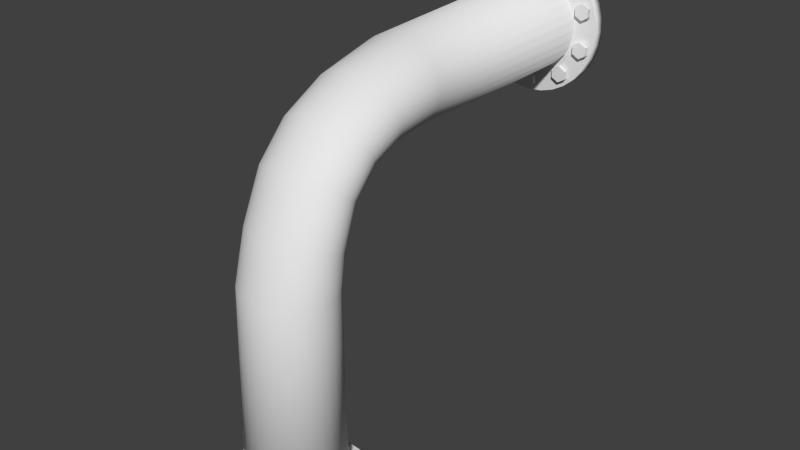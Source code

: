 # Source: pipe-curved.blend  (saved by Blender 2.69.0; exported with 4.5.12 LTS)
import bpy
from mathutils import Matrix  # noqa: F401  (used for matrix-valued properties, if any)

bpy.ops.wm.read_factory_settings(use_empty=True)
scene = bpy.context.scene
scene.name = 'Scene'

# ---- collections
col_collection_1 = bpy.data.collections.new('Collection 1'); scene.collection.children.link(col_collection_1)

# ---- materials (node trees are filled in below, after node groups)
mat_material_001 = bpy.data.materials.new('Material.001')
mat_material_001.alpha_threshold = 0.0
mat_material_001.use_transparent_shadow = False
mat_material_001.preview_render_type = 'CUBE'
mat_material_001.roughness = 0.5
mat_material_001.line_color = (0.0, 0.0, 0.0, 1.0)

# ---- material node trees

# ---- world
world_world = bpy.data.worlds.new('World'); scene.world = world_world
world_world.color = (0.05088, 0.05088, 0.05088)
world_world.use_sun_shadow = False
world_world.sun_shadow_jitter_overblur = 0.0
world_world.cycles.sampling_method = 'MANUAL'
world_world.cycles.sample_map_resolution = 256

# ---- meshes
me_cylinder_022 = bpy.data.meshes.new('Cylinder.022')
me_cylinder_022.from_pydata([(0.0, 0.1, -0.0125), (0.0, 0.1, 0.0125), (0.0866, 0.05, -0.0125), (0.0866, 0.05, 0.0125), (0.0866, -0.05, -0.0125), (0.0866, -0.05, 0.0125), (-8.742e-09, -0.1, -0.0125), (-8.742e-09, -0.1, 0.0125), (-0.0866, -0.05, -0.0125), (-0.0866, -0.05, 0.0125), (-0.0866, 0.05, -0.0125), (-0.0866, 0.05, 0.0125)], [], [(0, 1, 3, 2), (2, 3, 5, 4), (4, 5, 7, 6), (6, 7, 9, 8), (3, 1, 11, 9, 7, 5), (10, 11, 1, 0), (8, 9, 11, 10), (0, 2, 4, 6, 8, 10)])
me_cylinder_022.use_remesh_preserve_volume = False
me_cylinder_022.use_remesh_preserve_attributes = False
me_cylinder_022.use_mirror_vertex_groups = False
me_cylinder_022.update()
me_cylinder_021 = bpy.data.meshes.new('Cylinder.021')
me_cylinder_021.from_pydata([(0.0, 0.1, -0.0125), (0.0, 0.1, 0.0125), (0.0866, 0.05, -0.0125), (0.0866, 0.05, 0.0125), (0.0866, -0.05, -0.0125), (0.0866, -0.05, 0.0125), (-8.742e-09, -0.1, -0.0125), (-8.742e-09, -0.1, 0.0125), (-0.0866, -0.05, -0.0125), (-0.0866, -0.05, 0.0125), (-0.0866, 0.05, -0.0125), (-0.0866, 0.05, 0.0125)], [], [(0, 1, 3, 2), (2, 3, 5, 4), (4, 5, 7, 6), (6, 7, 9, 8), (3, 1, 11, 9, 7, 5), (10, 11, 1, 0), (8, 9, 11, 10), (0, 2, 4, 6, 8, 10)])
me_cylinder_021.use_remesh_preserve_volume = False
me_cylinder_021.use_remesh_preserve_attributes = False
me_cylinder_021.use_mirror_vertex_groups = False
me_cylinder_021.update()
me_cylinder_020 = bpy.data.meshes.new('Cylinder.020')
me_cylinder_020.from_pydata([(0.0, 0.1, -0.0125), (0.0, 0.1, 0.0125), (0.0866, 0.05, -0.0125), (0.0866, 0.05, 0.0125), (0.0866, -0.05, -0.0125), (0.0866, -0.05, 0.0125), (-8.742e-09, -0.1, -0.0125), (-8.742e-09, -0.1, 0.0125), (-0.0866, -0.05, -0.0125), (-0.0866, -0.05, 0.0125), (-0.0866, 0.05, -0.0125), (-0.0866, 0.05, 0.0125)], [], [(0, 1, 3, 2), (2, 3, 5, 4), (4, 5, 7, 6), (6, 7, 9, 8), (3, 1, 11, 9, 7, 5), (10, 11, 1, 0), (8, 9, 11, 10), (0, 2, 4, 6, 8, 10)])
me_cylinder_020.use_remesh_preserve_volume = False
me_cylinder_020.use_remesh_preserve_attributes = False
me_cylinder_020.use_mirror_vertex_groups = False
me_cylinder_020.update()
me_cylinder_019 = bpy.data.meshes.new('Cylinder.019')
me_cylinder_019.from_pydata([(0.0, 0.1, -0.0125), (0.0, 0.1, 0.0125), (0.0866, 0.05, -0.0125), (0.0866, 0.05, 0.0125), (0.0866, -0.05, -0.0125), (0.0866, -0.05, 0.0125), (-8.742e-09, -0.1, -0.0125), (-8.742e-09, -0.1, 0.0125), (-0.0866, -0.05, -0.0125), (-0.0866, -0.05, 0.0125), (-0.0866, 0.05, -0.0125), (-0.0866, 0.05, 0.0125)], [], [(0, 1, 3, 2), (2, 3, 5, 4), (4, 5, 7, 6), (6, 7, 9, 8), (3, 1, 11, 9, 7, 5), (10, 11, 1, 0), (8, 9, 11, 10), (0, 2, 4, 6, 8, 10)])
me_cylinder_019.use_remesh_preserve_volume = False
me_cylinder_019.use_remesh_preserve_attributes = False
me_cylinder_019.use_mirror_vertex_groups = False
me_cylinder_019.update()
me_cylinder_018 = bpy.data.meshes.new('Cylinder.018')
me_cylinder_018.from_pydata([(0.0, 0.1, -0.0125), (0.0, 0.1, 0.0125), (0.0866, 0.05, -0.0125), (0.0866, 0.05, 0.0125), (0.0866, -0.05, -0.0125), (0.0866, -0.05, 0.0125), (-8.742e-09, -0.1, -0.0125), (-8.742e-09, -0.1, 0.0125), (-0.0866, -0.05, -0.0125), (-0.0866, -0.05, 0.0125), (-0.0866, 0.05, -0.0125), (-0.0866, 0.05, 0.0125)], [], [(0, 1, 3, 2), (2, 3, 5, 4), (4, 5, 7, 6), (6, 7, 9, 8), (3, 1, 11, 9, 7, 5), (10, 11, 1, 0), (8, 9, 11, 10), (0, 2, 4, 6, 8, 10)])
me_cylinder_018.use_remesh_preserve_volume = False
me_cylinder_018.use_remesh_preserve_attributes = False
me_cylinder_018.use_mirror_vertex_groups = False
me_cylinder_018.update()
me_cylinder_017 = bpy.data.meshes.new('Cylinder.017')
me_cylinder_017.from_pydata([(0.0, 0.1, -0.0125), (0.0, 0.1, 0.0125), (0.0866, 0.05, -0.0125), (0.0866, 0.05, 0.0125), (0.0866, -0.05, -0.0125), (0.0866, -0.05, 0.0125), (-8.742e-09, -0.1, -0.0125), (-8.742e-09, -0.1, 0.0125), (-0.0866, -0.05, -0.0125), (-0.0866, -0.05, 0.0125), (-0.0866, 0.05, -0.0125), (-0.0866, 0.05, 0.0125)], [], [(0, 1, 3, 2), (2, 3, 5, 4), (4, 5, 7, 6), (6, 7, 9, 8), (3, 1, 11, 9, 7, 5), (10, 11, 1, 0), (8, 9, 11, 10), (0, 2, 4, 6, 8, 10)])
me_cylinder_017.use_remesh_preserve_volume = False
me_cylinder_017.use_remesh_preserve_attributes = False
me_cylinder_017.use_mirror_vertex_groups = False
me_cylinder_017.update()
me_cylinder_016 = bpy.data.meshes.new('Cylinder.016')
me_cylinder_016.from_pydata([(0.0, 0.1, -0.0125), (0.0, 0.1, 0.0125), (0.0866, 0.05, -0.0125), (0.0866, 0.05, 0.0125), (0.0866, -0.05, -0.0125), (0.0866, -0.05, 0.0125), (-8.742e-09, -0.1, -0.0125), (-8.742e-09, -0.1, 0.0125), (-0.0866, -0.05, -0.0125), (-0.0866, -0.05, 0.0125), (-0.0866, 0.05, -0.0125), (-0.0866, 0.05, 0.0125)], [], [(0, 1, 3, 2), (2, 3, 5, 4), (4, 5, 7, 6), (6, 7, 9, 8), (3, 1, 11, 9, 7, 5), (10, 11, 1, 0), (8, 9, 11, 10), (0, 2, 4, 6, 8, 10)])
me_cylinder_016.use_remesh_preserve_volume = False
me_cylinder_016.use_remesh_preserve_attributes = False
me_cylinder_016.use_mirror_vertex_groups = False
me_cylinder_016.update()
me_cylinder_015 = bpy.data.meshes.new('Cylinder.015')
me_cylinder_015.from_pydata([(0.0, 0.1, -0.0125), (0.0, 0.1, 0.0125), (0.0866, 0.05, -0.0125), (0.0866, 0.05, 0.0125), (0.0866, -0.05, -0.0125), (0.0866, -0.05, 0.0125), (-8.742e-09, -0.1, -0.0125), (-8.742e-09, -0.1, 0.0125), (-0.0866, -0.05, -0.0125), (-0.0866, -0.05, 0.0125), (-0.0866, 0.05, -0.0125), (-0.0866, 0.05, 0.0125)], [], [(0, 1, 3, 2), (2, 3, 5, 4), (4, 5, 7, 6), (6, 7, 9, 8), (3, 1, 11, 9, 7, 5), (10, 11, 1, 0), (8, 9, 11, 10), (0, 2, 4, 6, 8, 10)])
me_cylinder_015.use_remesh_preserve_volume = False
me_cylinder_015.use_remesh_preserve_attributes = False
me_cylinder_015.use_mirror_vertex_groups = False
me_cylinder_015.update()
me_cylinder_014 = bpy.data.meshes.new('Cylinder.014')
me_cylinder_014.from_pydata([(0.0, 0.1, -0.0125), (0.0, 0.1, 0.0125), (0.0866, 0.05, -0.0125), (0.0866, 0.05, 0.0125), (0.0866, -0.05, -0.0125), (0.0866, -0.05, 0.0125), (-8.742e-09, -0.1, -0.0125), (-8.742e-09, -0.1, 0.0125), (-0.0866, -0.05, -0.0125), (-0.0866, -0.05, 0.0125), (-0.0866, 0.05, -0.0125), (-0.0866, 0.05, 0.0125)], [], [(0, 1, 3, 2), (2, 3, 5, 4), (4, 5, 7, 6), (6, 7, 9, 8), (3, 1, 11, 9, 7, 5), (10, 11, 1, 0), (8, 9, 11, 10), (0, 2, 4, 6, 8, 10)])
me_cylinder_014.use_remesh_preserve_volume = False
me_cylinder_014.use_remesh_preserve_attributes = False
me_cylinder_014.use_mirror_vertex_groups = False
me_cylinder_014.update()
me_cylinder_013 = bpy.data.meshes.new('Cylinder.013')
me_cylinder_013.from_pydata([(0.0, 0.1, -0.0125), (0.0, 0.1, 0.0125), (0.0866, 0.05, -0.0125), (0.0866, 0.05, 0.0125), (0.0866, -0.05, -0.0125), (0.0866, -0.05, 0.0125), (-8.742e-09, -0.1, -0.0125), (-8.742e-09, -0.1, 0.0125), (-0.0866, -0.05, -0.0125), (-0.0866, -0.05, 0.0125), (-0.0866, 0.05, -0.0125), (-0.0866, 0.05, 0.0125)], [], [(0, 1, 3, 2), (2, 3, 5, 4), (4, 5, 7, 6), (6, 7, 9, 8), (3, 1, 11, 9, 7, 5), (10, 11, 1, 0), (8, 9, 11, 10), (0, 2, 4, 6, 8, 10)])
me_cylinder_013.use_remesh_preserve_volume = False
me_cylinder_013.use_remesh_preserve_attributes = False
me_cylinder_013.use_mirror_vertex_groups = False
me_cylinder_013.update()
me_cylinder_012 = bpy.data.meshes.new('Cylinder.012')
me_cylinder_012.from_pydata([(0.0, -0.2, 0.0351), (0.03902, -0.1962, 0.0351), (0.07654, -0.1848, 0.0351), (0.1111, -0.1663, 0.0351), (0.1414, -0.1414, 0.0351), (0.1663, -0.1111, 0.0351), (0.1848, -0.07654, 0.0351), (0.1962, -0.03902, 0.0351), (0.2, 1.15e-07, 0.0351), (0.1962, 0.03902, 0.0351), (0.1848, 0.07654, 0.0351), (0.1663, 0.1111, 0.0351), (0.1414, 0.1414, 0.0351), (0.1111, 0.1663, 0.0351), (0.07654, 0.1848, 0.0351), (0.03902, 0.1962, 0.0351), (-6.517e-08, 0.2, 0.0351), (-0.03902, 0.1962, 0.0351), (-0.07654, 0.1848, 0.0351), (-0.1111, 0.1663, 0.0351), (-0.1414, 0.1414, 0.0351), (-0.1663, 0.1111, 0.0351), (-0.1848, 0.07654, 0.0351), (-0.1962, 0.03902, 0.0351), (-0.2, -6.306e-08, 0.0351), (-0.1962, -0.03902, 0.0351), (-0.1848, -0.07654, 0.0351), (-0.1663, -0.1111, 0.0351), (-0.1414, -0.1414, 0.0351), (-0.1111, -0.1663, 0.0351), (-0.07654, -0.1848, 0.0351), (-0.03902, -0.1962, 0.0351), (-1.404e-07, -0.3, 0.03377), (0.05853, -0.2942, 0.03377), (0.1148, -0.2772, 0.03377), (0.1667, -0.2494, 0.03377), (0.2121, -0.2121, 0.03377), (0.2494, -0.1667, 0.03377), (0.2772, -0.1148, 0.03377), (0.2942, -0.05853, 0.03377), (0.3, 1.385e-07, 0.03377), (0.2942, 0.05853, 0.03377), (0.2772, 0.1148, 0.03377), (0.2494, 0.1667, 0.03377), (0.2121, 0.2121, 0.03377), (0.1667, 0.2494, 0.03377), (0.1148, 0.2772, 0.03377), (0.05853, 0.2942, 0.03377), (-2.381e-07, 0.3, 0.03377), (-0.05853, 0.2942, 0.03377), (-0.1148, 0.2772, 0.03377), (-0.1667, 0.2494, 0.03377), (-0.2121, 0.2121, 0.03377), (-0.2494, 0.1667, 0.03377), (-0.2772, 0.1148, 0.03377), (-0.2942, 0.05853, 0.03377), (-0.3, -1.285e-07, 0.03377), (-0.2942, -0.05853, 0.03377), (-0.2772, -0.1148, 0.03377), (-0.2494, -0.1667, 0.03377), (-0.2121, -0.2121, 0.03377), (-0.1667, -0.2494, 0.03377), (-0.1148, -0.2772, 0.03377), (-0.05853, -0.2942, 0.03377), (-1.669e-07, -0.3, -0.01623), (0.05853, -0.2942, -0.01623), (0.1148, -0.2772, -0.01623), (0.1667, -0.2494, -0.01623), (0.2121, -0.2121, -0.01623), (0.2494, -0.1667, -0.01623), (0.2772, -0.1148, -0.01623), (0.2942, -0.05853, -0.01623), (0.3, 1.341e-07, -0.01623), (0.2942, 0.05853, -0.01623), (0.2772, 0.1148, -0.01623), (0.2494, 0.1667, -0.01623), (0.2121, 0.2121, -0.01623), (0.1667, 0.2494, -0.01623), (0.1148, 0.2772, -0.01623), (0.05853, 0.2942, -0.01623), (-2.646e-07, 0.3, -0.01623), (-0.05853, 0.2942, -0.01623), (-0.1148, 0.2772, -0.01623), (-0.1667, 0.2494, -0.01623), (-0.2121, 0.2121, -0.01623), (-0.2494, 0.1667, -0.01623), (-0.2772, 0.1148, -0.01623), (-0.2942, 0.05853, -0.01623), (-0.3, -1.329e-07, -0.01623), (-0.2942, -0.05853, -0.01623), (-0.2772, -0.1148, -0.01623), (-0.2494, -0.1667, -0.01623), (-0.2121, -0.2121, -0.01623), (-0.1667, -0.2494, -0.01623), (-0.1148, -0.2772, -0.01623), (-0.05853, -0.2942, -0.01623)], [], [(30, 29, 61, 62), (54, 53, 85, 86), (19, 18, 50, 51), (1, 0, 32, 33), (8, 7, 39, 40), (22, 21, 53, 54), (11, 10, 42, 43), (25, 24, 56, 57), (3, 2, 34, 35), (14, 13, 45, 46), (28, 27, 59, 60), (17, 16, 48, 49), (6, 5, 37, 38), (31, 30, 62, 63), (20, 19, 51, 52), (9, 8, 40, 41), (23, 22, 54, 55), (12, 11, 43, 44), (26, 25, 57, 58), (4, 3, 35, 36), (15, 14, 46, 47), (29, 28, 60, 61), (18, 17, 49, 50), (7, 6, 38, 39), (0, 31, 63, 32), (21, 20, 52, 53), (10, 9, 41, 42), (24, 23, 55, 56), (2, 1, 33, 34), (13, 12, 44, 45), (27, 26, 58, 59), (5, 4, 36, 37), (16, 15, 47, 48), (65, 64, 95, 94, 93, 92, 91, 90, 89, 88, 87, 86, 85, 84, 83, 82, 81, 80, 79, 78, 77, 76, 75, 74, 73, 72, 71, 70, 69, 68, 67, 66), (43, 42, 74, 75), (63, 62, 94, 95), (52, 51, 83, 84), (41, 40, 72, 73), (61, 60, 92, 93), (50, 49, 81, 82), (39, 38, 70, 71), (59, 58, 90, 91), (37, 36, 68, 69), (48, 47, 79, 80), (57, 56, 88, 89), (35, 34, 66, 67), (46, 45, 77, 78), (55, 54, 86, 87), (33, 32, 64, 65), (44, 43, 75, 76), (32, 63, 95, 64), (53, 52, 84, 85), (42, 41, 73, 74), (62, 61, 93, 94), (51, 50, 82, 83), (40, 39, 71, 72), (60, 59, 91, 92), (49, 48, 80, 81), (38, 37, 69, 70), (58, 57, 89, 90), (36, 35, 67, 68), (47, 46, 78, 79), (56, 55, 87, 88), (34, 33, 65, 66), (45, 44, 76, 77)])
me_cylinder_012.polygons.foreach_set('use_smooth', [0, 1, 0, 0, 0, 0, 0, 0, 0, 0, 0, 0, 0, 0, 0, 0, 0, 0, 0, 0, 0, 0, 0, 0, 0, 0, 0, 0, 0, 0, 0, 0, 0, 0, 1, 1, 1, 1, 1, 1, 1, 1, 1, 1, 1, 1, 1, 1, 1, 1, 1, 1, 1, 1, 1, 1, 1, 1, 1, 1, 1, 1, 1, 1, 1])
me_cylinder_012.materials.append(mat_material_001)
me_cylinder_012.use_remesh_preserve_volume = False
me_cylinder_012.use_remesh_preserve_attributes = False
me_cylinder_012.use_mirror_vertex_groups = False
me_cylinder_012.update()
me_cylinder_011 = bpy.data.meshes.new('Cylinder.011')
me_cylinder_011.from_pydata([(0.0, 0.1, -0.0125), (0.0, 0.1, 0.0125), (0.0866, 0.05, -0.0125), (0.0866, 0.05, 0.0125), (0.0866, -0.05, -0.0125), (0.0866, -0.05, 0.0125), (-8.742e-09, -0.1, -0.0125), (-8.742e-09, -0.1, 0.0125), (-0.0866, -0.05, -0.0125), (-0.0866, -0.05, 0.0125), (-0.0866, 0.05, -0.0125), (-0.0866, 0.05, 0.0125)], [], [(0, 1, 3, 2), (2, 3, 5, 4), (4, 5, 7, 6), (6, 7, 9, 8), (3, 1, 11, 9, 7, 5), (10, 11, 1, 0), (8, 9, 11, 10), (0, 2, 4, 6, 8, 10)])
me_cylinder_011.use_remesh_preserve_volume = False
me_cylinder_011.use_remesh_preserve_attributes = False
me_cylinder_011.use_mirror_vertex_groups = False
me_cylinder_011.update()
me_cylinder_010 = bpy.data.meshes.new('Cylinder.010')
me_cylinder_010.from_pydata([(0.0, 0.1, -0.0125), (0.0, 0.1, 0.0125), (0.0866, 0.05, -0.0125), (0.0866, 0.05, 0.0125), (0.0866, -0.05, -0.0125), (0.0866, -0.05, 0.0125), (-8.742e-09, -0.1, -0.0125), (-8.742e-09, -0.1, 0.0125), (-0.0866, -0.05, -0.0125), (-0.0866, -0.05, 0.0125), (-0.0866, 0.05, -0.0125), (-0.0866, 0.05, 0.0125)], [], [(0, 1, 3, 2), (2, 3, 5, 4), (4, 5, 7, 6), (6, 7, 9, 8), (3, 1, 11, 9, 7, 5), (10, 11, 1, 0), (8, 9, 11, 10), (0, 2, 4, 6, 8, 10)])
me_cylinder_010.use_remesh_preserve_volume = False
me_cylinder_010.use_remesh_preserve_attributes = False
me_cylinder_010.use_mirror_vertex_groups = False
me_cylinder_010.update()
me_cylinder_009 = bpy.data.meshes.new('Cylinder.009')
me_cylinder_009.from_pydata([(0.0, 0.1, -0.0125), (0.0, 0.1, 0.0125), (0.0866, 0.05, -0.0125), (0.0866, 0.05, 0.0125), (0.0866, -0.05, -0.0125), (0.0866, -0.05, 0.0125), (-8.742e-09, -0.1, -0.0125), (-8.742e-09, -0.1, 0.0125), (-0.0866, -0.05, -0.0125), (-0.0866, -0.05, 0.0125), (-0.0866, 0.05, -0.0125), (-0.0866, 0.05, 0.0125)], [], [(0, 1, 3, 2), (2, 3, 5, 4), (4, 5, 7, 6), (6, 7, 9, 8), (3, 1, 11, 9, 7, 5), (10, 11, 1, 0), (8, 9, 11, 10), (0, 2, 4, 6, 8, 10)])
me_cylinder_009.use_remesh_preserve_volume = False
me_cylinder_009.use_remesh_preserve_attributes = False
me_cylinder_009.use_mirror_vertex_groups = False
me_cylinder_009.update()
me_cylinder_008 = bpy.data.meshes.new('Cylinder.008')
me_cylinder_008.from_pydata([(0.0, 0.1, -0.0125), (0.0, 0.1, 0.0125), (0.0866, 0.05, -0.0125), (0.0866, 0.05, 0.0125), (0.0866, -0.05, -0.0125), (0.0866, -0.05, 0.0125), (-8.742e-09, -0.1, -0.0125), (-8.742e-09, -0.1, 0.0125), (-0.0866, -0.05, -0.0125), (-0.0866, -0.05, 0.0125), (-0.0866, 0.05, -0.0125), (-0.0866, 0.05, 0.0125)], [], [(0, 1, 3, 2), (2, 3, 5, 4), (4, 5, 7, 6), (6, 7, 9, 8), (3, 1, 11, 9, 7, 5), (10, 11, 1, 0), (8, 9, 11, 10), (0, 2, 4, 6, 8, 10)])
me_cylinder_008.use_remesh_preserve_volume = False
me_cylinder_008.use_remesh_preserve_attributes = False
me_cylinder_008.use_mirror_vertex_groups = False
me_cylinder_008.update()
me_cylinder_007 = bpy.data.meshes.new('Cylinder.007')
me_cylinder_007.from_pydata([(0.0, 0.1, -0.0125), (0.0, 0.1, 0.0125), (0.0866, 0.05, -0.0125), (0.0866, 0.05, 0.0125), (0.0866, -0.05, -0.0125), (0.0866, -0.05, 0.0125), (-8.742e-09, -0.1, -0.0125), (-8.742e-09, -0.1, 0.0125), (-0.0866, -0.05, -0.0125), (-0.0866, -0.05, 0.0125), (-0.0866, 0.05, -0.0125), (-0.0866, 0.05, 0.0125)], [], [(0, 1, 3, 2), (2, 3, 5, 4), (4, 5, 7, 6), (6, 7, 9, 8), (3, 1, 11, 9, 7, 5), (10, 11, 1, 0), (8, 9, 11, 10), (0, 2, 4, 6, 8, 10)])
me_cylinder_007.use_remesh_preserve_volume = False
me_cylinder_007.use_remesh_preserve_attributes = False
me_cylinder_007.use_mirror_vertex_groups = False
me_cylinder_007.update()
me_cylinder_006 = bpy.data.meshes.new('Cylinder.006')
me_cylinder_006.from_pydata([(0.0, 0.1, -0.0125), (0.0, 0.1, 0.0125), (0.0866, 0.05, -0.0125), (0.0866, 0.05, 0.0125), (0.0866, -0.05, -0.0125), (0.0866, -0.05, 0.0125), (-8.742e-09, -0.1, -0.0125), (-8.742e-09, -0.1, 0.0125), (-0.0866, -0.05, -0.0125), (-0.0866, -0.05, 0.0125), (-0.0866, 0.05, -0.0125), (-0.0866, 0.05, 0.0125)], [], [(0, 1, 3, 2), (2, 3, 5, 4), (4, 5, 7, 6), (6, 7, 9, 8), (3, 1, 11, 9, 7, 5), (10, 11, 1, 0), (8, 9, 11, 10), (0, 2, 4, 6, 8, 10)])
me_cylinder_006.use_remesh_preserve_volume = False
me_cylinder_006.use_remesh_preserve_attributes = False
me_cylinder_006.use_mirror_vertex_groups = False
me_cylinder_006.update()
me_cylinder_005 = bpy.data.meshes.new('Cylinder.005')
me_cylinder_005.from_pydata([(0.0, 0.1, -0.0125), (0.0, 0.1, 0.0125), (0.0866, 0.05, -0.0125), (0.0866, 0.05, 0.0125), (0.0866, -0.05, -0.0125), (0.0866, -0.05, 0.0125), (-8.742e-09, -0.1, -0.0125), (-8.742e-09, -0.1, 0.0125), (-0.0866, -0.05, -0.0125), (-0.0866, -0.05, 0.0125), (-0.0866, 0.05, -0.0125), (-0.0866, 0.05, 0.0125)], [], [(0, 1, 3, 2), (2, 3, 5, 4), (4, 5, 7, 6), (6, 7, 9, 8), (3, 1, 11, 9, 7, 5), (10, 11, 1, 0), (8, 9, 11, 10), (0, 2, 4, 6, 8, 10)])
me_cylinder_005.use_remesh_preserve_volume = False
me_cylinder_005.use_remesh_preserve_attributes = False
me_cylinder_005.use_mirror_vertex_groups = False
me_cylinder_005.update()
me_cylinder_004 = bpy.data.meshes.new('Cylinder.004')
me_cylinder_004.from_pydata([(0.0, 0.1, -0.0125), (0.0, 0.1, 0.0125), (0.0866, 0.05, -0.0125), (0.0866, 0.05, 0.0125), (0.0866, -0.05, -0.0125), (0.0866, -0.05, 0.0125), (-8.742e-09, -0.1, -0.0125), (-8.742e-09, -0.1, 0.0125), (-0.0866, -0.05, -0.0125), (-0.0866, -0.05, 0.0125), (-0.0866, 0.05, -0.0125), (-0.0866, 0.05, 0.0125)], [], [(0, 1, 3, 2), (2, 3, 5, 4), (4, 5, 7, 6), (6, 7, 9, 8), (3, 1, 11, 9, 7, 5), (10, 11, 1, 0), (8, 9, 11, 10), (0, 2, 4, 6, 8, 10)])
me_cylinder_004.use_remesh_preserve_volume = False
me_cylinder_004.use_remesh_preserve_attributes = False
me_cylinder_004.use_mirror_vertex_groups = False
me_cylinder_004.update()
me_cylinder_003 = bpy.data.meshes.new('Cylinder.003')
me_cylinder_003.from_pydata([(0.0, 0.1, -0.0125), (0.0, 0.1, 0.0125), (0.0866, 0.05, -0.0125), (0.0866, 0.05, 0.0125), (0.0866, -0.05, -0.0125), (0.0866, -0.05, 0.0125), (-8.742e-09, -0.1, -0.0125), (-8.742e-09, -0.1, 0.0125), (-0.0866, -0.05, -0.0125), (-0.0866, -0.05, 0.0125), (-0.0866, 0.05, -0.0125), (-0.0866, 0.05, 0.0125)], [], [(0, 1, 3, 2), (2, 3, 5, 4), (4, 5, 7, 6), (6, 7, 9, 8), (3, 1, 11, 9, 7, 5), (10, 11, 1, 0), (8, 9, 11, 10), (0, 2, 4, 6, 8, 10)])
me_cylinder_003.use_remesh_preserve_volume = False
me_cylinder_003.use_remesh_preserve_attributes = False
me_cylinder_003.use_mirror_vertex_groups = False
me_cylinder_003.update()
me_cylinder_002 = bpy.data.meshes.new('Cylinder.002')
me_cylinder_002.from_pydata([(0.0, 0.1, -0.0125), (0.0, 0.1, 0.0125), (0.0866, 0.05, -0.0125), (0.0866, 0.05, 0.0125), (0.0866, -0.05, -0.0125), (0.0866, -0.05, 0.0125), (-8.742e-09, -0.1, -0.0125), (-8.742e-09, -0.1, 0.0125), (-0.0866, -0.05, -0.0125), (-0.0866, -0.05, 0.0125), (-0.0866, 0.05, -0.0125), (-0.0866, 0.05, 0.0125)], [], [(0, 1, 3, 2), (2, 3, 5, 4), (4, 5, 7, 6), (6, 7, 9, 8), (3, 1, 11, 9, 7, 5), (10, 11, 1, 0), (8, 9, 11, 10), (0, 2, 4, 6, 8, 10)])
me_cylinder_002.use_remesh_preserve_volume = False
me_cylinder_002.use_remesh_preserve_attributes = False
me_cylinder_002.use_mirror_vertex_groups = False
me_cylinder_002.update()
me_cylinder_001 = bpy.data.meshes.new('Cylinder.001')
me_cylinder_001.from_pydata([(0.0, 0.2, 0.0), (-7.105e-15, 1.482, 1.318), (0.03902, 0.1962, 0.0), (0.03902, 1.482, 1.321), (0.07654, 0.1848, 0.0), (0.07654, 1.482, 1.333), (0.1111, 0.1663, 0.0), (0.1111, 1.482, 1.351), (0.1414, 0.1414, 0.0), (0.1414, 1.482, 1.376), (0.1663, 0.1111, 0.0), (0.1663, 1.482, 1.406), (0.1848, 0.07654, 0.0), (0.1848, 1.482, 1.441), (0.1962, 0.03902, 0.0), (0.1962, 1.482, 1.479), (0.2, 1.51e-08, 0.0), (0.2, 1.482, 1.518), (0.1962, -0.03902, 0.0), (0.1962, 1.482, 1.557), (0.1848, -0.07654, 0.0), (0.1848, 1.482, 1.594), (0.1663, -0.1111, 0.0), (0.1663, 1.482, 1.629), (0.1414, -0.1414, 0.0), (0.1414, 1.482, 1.659), (0.1111, -0.1663, 0.0), (0.1111, 1.482, 1.684), (0.07654, -0.1848, 0.0), (0.07654, 1.482, 1.702), (0.03902, -0.1962, 0.0), (0.03902, 1.482, 1.714), (-6.517e-08, -0.2, 0.0), (-6.517e-08, 1.482, 1.718), (-0.03902, -0.1962, 0.0), (-0.03902, 1.482, 1.714), (-0.07654, -0.1848, 0.0), (-0.07654, 1.482, 1.702), (-0.1111, -0.1663, 0.0), (-0.1111, 1.482, 1.684), (-0.1414, -0.1414, 0.0), (-0.1414, 1.482, 1.659), (-0.1663, -0.1111, 0.0), (-0.1663, 1.482, 1.629), (-0.1848, -0.07654, 0.0), (-0.1848, 1.482, 1.594), (-0.1962, -0.03902, 0.0), (-0.1962, 1.482, 1.557), (-0.2, 1.931e-07, 0.0), (-0.2, 1.482, 1.518), (-0.1962, 0.03902, 0.0), (-0.1962, 1.482, 1.479), (-0.1848, 0.07654, 0.0), (-0.1848, 1.482, 1.441), (-0.1663, 0.1111, 0.0), (-0.1663, 1.482, 1.406), (-0.1414, 0.1414, 0.0), (-0.1414, 1.482, 1.376), (-0.1111, 0.1663, 0.0), (-0.1111, 1.482, 1.351), (-0.07654, 0.1848, 0.0), (-0.07654, 1.482, 1.333), (-0.03902, 0.1962, 0.0), (-0.03902, 1.482, 1.321), (-1.404e-07, 1.484, 1.218), (0.05853, 1.484, 1.223), (0.1148, 1.484, 1.24), (0.1667, 1.484, 1.268), (0.2121, 1.484, 1.305), (0.2494, 1.484, 1.351), (0.2772, 1.484, 1.403), (0.2942, 1.484, 1.459), (0.3, 1.484, 1.518), (0.2942, 1.484, 1.576), (0.2772, 1.484, 1.632), (0.2494, 1.484, 1.684), (0.2121, 1.484, 1.73), (0.1667, 1.484, 1.767), (0.1148, 1.484, 1.795), (0.05853, 1.484, 1.812), (-2.381e-07, 1.484, 1.818), (-0.05853, 1.484, 1.812), (-0.1148, 1.484, 1.795), (-0.1667, 1.484, 1.767), (-0.2121, 1.484, 1.73), (-0.2494, 1.484, 1.684), (-0.2772, 1.484, 1.632), (-0.2942, 1.484, 1.576), (-0.3, 1.484, 1.518), (-0.2942, 1.484, 1.459), (-0.2772, 1.484, 1.403), (-0.2494, 1.484, 1.351), (-0.2121, 1.484, 1.305), (-0.1667, 1.484, 1.268), (-0.1148, 1.484, 1.24), (-0.05853, 1.484, 1.223), (-1.669e-07, 1.534, 1.218), (0.05853, 1.534, 1.223), (0.1148, 1.534, 1.24), (0.1667, 1.534, 1.268), (0.2121, 1.534, 1.305), (0.2494, 1.534, 1.351), (0.2772, 1.534, 1.403), (0.2942, 1.534, 1.459), (0.3, 1.534, 1.518), (0.2942, 1.534, 1.576), (0.2772, 1.534, 1.632), (0.2494, 1.534, 1.684), (0.2121, 1.534, 1.73), (0.1667, 1.534, 1.767), (0.1148, 1.534, 1.795), (0.05853, 1.534, 1.812), (-2.646e-07, 1.534, 1.818), (-0.05853, 1.534, 1.812), (-0.1148, 1.534, 1.795), (-0.1667, 1.534, 1.767), (-0.2121, 1.534, 1.73), (-0.2494, 1.534, 1.684), (-0.2772, 1.534, 1.632), (-0.2942, 1.534, 1.576), (-0.3, 1.534, 1.518), (-0.2942, 1.534, 1.459), (-0.2772, 1.534, 1.403), (-0.2494, 1.534, 1.351), (-0.2121, 1.534, 1.305), (-0.1667, 1.534, 1.268), (-0.1148, 1.534, 1.24), (-0.05853, 1.534, 1.223), (0.01951, 1.482, 1.319), (0.05778, 1.482, 1.327), (0.09383, 1.482, 1.342), (0.1263, 1.482, 1.364), (0.1539, 1.482, 1.391), (0.1755, 1.482, 1.424), (0.1905, 1.482, 1.46), (0.1981, 1.482, 1.498), (0.1981, 1.482, 1.537), (0.1905, 1.482, 1.575), (0.1755, 1.482, 1.611), (0.1539, 1.482, 1.644), (0.1263, 1.482, 1.671), (0.09383, 1.482, 1.693), (0.05778, 1.482, 1.708), (0.01951, 1.482, 1.716), (-0.01951, 1.482, 1.716), (-0.05778, 1.482, 1.708), (-0.09383, 1.482, 1.693), (-0.1263, 1.482, 1.671), (-0.1539, 1.482, 1.644), (-0.1755, 1.482, 1.611), (-0.1905, 1.482, 1.575), (-0.1981, 1.482, 1.537), (-0.1981, 1.482, 1.498), (-0.1905, 1.482, 1.46), (-0.1755, 1.482, 1.424), (-0.1539, 1.482, 1.391), (-0.1263, 1.482, 1.364), (-0.09383, 1.482, 1.342), (-0.05778, 1.482, 1.327), (-0.01951, 1.482, 1.319), (0.009755, 1.482, 1.319), (0.0484, 1.482, 1.324), (0.08518, 1.482, 1.337), (0.1187, 1.482, 1.357), (0.1476, 1.482, 1.384), (0.1709, 1.482, 1.415), (0.1876, 1.482, 1.45), (0.1971, 1.482, 1.488), (0.199, 1.482, 1.527), (0.1933, 1.482, 1.566), (0.1802, 1.482, 1.603), (0.1601, 1.482, 1.636), (0.1338, 1.482, 1.665), (0.1025, 1.482, 1.688), (0.06716, 1.482, 1.705), (0.02926, 1.482, 1.715), (-0.009755, 1.482, 1.717), (-0.0484, 1.482, 1.711), (-0.08518, 1.482, 1.698), (-0.1187, 1.482, 1.678), (-0.1476, 1.482, 1.651), (-0.1709, 1.482, 1.62), (-0.1876, 1.482, 1.585), (-0.1971, 1.482, 1.547), (-0.199, 1.482, 1.508), (-0.1933, 1.482, 1.469), (-0.1802, 1.482, 1.432), (-0.1601, 1.482, 1.399), (-0.1338, 1.482, 1.37), (-0.1025, 1.482, 1.347), (-0.06716, 1.482, 1.33), (-0.02926, 1.482, 1.32), (0.02926, 1.482, 1.32), (0.06716, 1.482, 1.33), (0.1025, 1.482, 1.347), (0.1338, 1.482, 1.37), (0.1601, 1.482, 1.399), (0.1802, 1.482, 1.432), (0.1933, 1.482, 1.469), (0.199, 1.482, 1.508), (0.1971, 1.482, 1.547), (0.1876, 1.482, 1.585), (0.1709, 1.482, 1.62), (0.1476, 1.482, 1.651), (0.1187, 1.482, 1.678), (0.08518, 1.482, 1.698), (0.0484, 1.482, 1.711), (0.009754, 1.482, 1.717), (-0.02926, 1.482, 1.715), (-0.06716, 1.482, 1.705), (-0.1025, 1.482, 1.688), (-0.1338, 1.482, 1.665), (-0.1601, 1.482, 1.636), (-0.1802, 1.482, 1.603), (-0.1933, 1.482, 1.566), (-0.199, 1.482, 1.527), (-0.1971, 1.482, 1.488), (-0.1876, 1.482, 1.45), (-0.1709, 1.482, 1.415), (-0.1476, 1.482, 1.384), (-0.1187, 1.482, 1.357), (-0.08518, 1.482, 1.337), (-0.0484, 1.482, 1.324), (-0.009754, 1.482, 1.319), (0.004877, 1.482, 1.318), (0.04371, 1.482, 1.323), (0.08086, 1.482, 1.335), (0.1149, 1.482, 1.354), (0.1445, 1.482, 1.38), (0.1686, 1.482, 1.411), (0.1862, 1.482, 1.446), (0.1966, 1.482, 1.483), (0.1995, 1.482, 1.522), (0.1947, 1.482, 1.561), (0.1825, 1.482, 1.598), (0.1632, 1.482, 1.632), (0.1376, 1.482, 1.662), (0.1068, 1.482, 1.686), (0.07185, 1.482, 1.704), (0.03414, 1.482, 1.714), (-0.004877, 1.482, 1.717), (-0.04371, 1.482, 1.712), (-0.08086, 1.482, 1.7), (-0.1149, 1.482, 1.681), (-0.1445, 1.482, 1.655), (-0.1686, 1.482, 1.624), (-0.1862, 1.482, 1.589), (-0.1966, 1.482, 1.552), (-0.1995, 1.482, 1.513), (-0.1947, 1.482, 1.474), (-0.1825, 1.482, 1.437), (-0.1632, 1.482, 1.403), (-0.1376, 1.482, 1.373), (-0.1068, 1.482, 1.349), (-0.07185, 1.482, 1.331), (-0.03414, 1.482, 1.321), (0.03414, 1.482, 1.321), (0.07185, 1.482, 1.331), (0.1068, 1.482, 1.349), (0.1376, 1.482, 1.373), (0.1632, 1.482, 1.403), (0.1825, 1.482, 1.437), (0.1947, 1.482, 1.474), (0.1995, 1.482, 1.513), (0.1966, 1.482, 1.552), (0.1862, 1.482, 1.589), (0.1686, 1.482, 1.624), (0.1445, 1.482, 1.655), (0.1149, 1.482, 1.681), (0.08086, 1.482, 1.7), (0.04371, 1.482, 1.712), (0.004877, 1.482, 1.717), (-0.03414, 1.482, 1.714), (-0.07185, 1.482, 1.704), (-0.1068, 1.482, 1.686), (-0.1376, 1.482, 1.662), (-0.1632, 1.482, 1.632), (-0.1825, 1.482, 1.598), (-0.1947, 1.482, 1.561), (-0.1995, 1.482, 1.522), (-0.1966, 1.482, 1.483), (-0.1862, 1.482, 1.446), (-0.1686, 1.482, 1.411), (-0.1445, 1.482, 1.38), (-0.1149, 1.482, 1.354), (-0.08086, 1.482, 1.335), (-0.04371, 1.482, 1.323), (-0.004877, 1.482, 1.318), (0.01463, 1.482, 1.319), (0.05309, 1.482, 1.326), (0.0895, 1.482, 1.34), (0.1225, 1.482, 1.361), (0.1507, 1.482, 1.387), (0.1732, 1.482, 1.419), (0.189, 1.482, 1.455), (0.1976, 1.482, 1.493), (0.1986, 1.482, 1.532), (0.1919, 1.482, 1.571), (0.1778, 1.482, 1.607), (0.157, 1.482, 1.64), (0.1301, 1.482, 1.668), (0.09815, 1.482, 1.691), (0.06247, 1.482, 1.707), (0.02439, 1.482, 1.715), (-0.01463, 1.482, 1.716), (-0.05309, 1.482, 1.709), (-0.0895, 1.482, 1.695), (-0.1225, 1.482, 1.675), (-0.1507, 1.482, 1.648), (-0.1732, 1.482, 1.616), (-0.189, 1.482, 1.58), (-0.1976, 1.482, 1.542), (-0.1986, 1.482, 1.503), (-0.1919, 1.482, 1.464), (-0.1778, 1.482, 1.428), (-0.157, 1.482, 1.395), (-0.1301, 1.482, 1.367), (-0.09815, 1.482, 1.344), (-0.06247, 1.482, 1.329), (-0.02439, 1.482, 1.32), (0.02439, 1.482, 1.32), (0.06247, 1.482, 1.329), (0.09815, 1.482, 1.344), (0.1301, 1.482, 1.367), (0.157, 1.482, 1.395), (0.1778, 1.482, 1.428), (0.1919, 1.482, 1.464), (0.1986, 1.482, 1.503), (0.1976, 1.482, 1.542), (0.189, 1.482, 1.58), (0.1732, 1.482, 1.616), (0.1507, 1.482, 1.648), (0.1225, 1.482, 1.675), (0.0895, 1.482, 1.695), (0.05309, 1.482, 1.709), (0.01463, 1.482, 1.716), (-0.02439, 1.482, 1.715), (-0.06247, 1.482, 1.707), (-0.09815, 1.482, 1.691), (-0.1301, 1.482, 1.668), (-0.157, 1.482, 1.64), (-0.1778, 1.482, 1.607), (-0.1919, 1.482, 1.571), (-0.1986, 1.482, 1.532), (-0.1976, 1.482, 1.493), (-0.189, 1.482, 1.455), (-0.1732, 1.482, 1.419), (-0.1507, 1.482, 1.387), (-0.1225, 1.482, 1.361), (-0.0895, 1.482, 1.34), (-0.05309, 1.482, 1.326), (-0.01463, 1.482, 1.319), (-1.776e-15, 0.1792, 0.9023), (-1.776e-15, 0.189, 1.029), (-3.553e-15, 0.2329, 1.174), (-3.553e-15, 0.3142, 1.263), (-5.329e-15, 0.4305, 1.307), (-5.329e-15, 0.6062, 1.324), (0.03902, 0.6062, 1.327), (0.03902, 0.4296, 1.31), (0.03902, 0.3126, 1.265), (0.03902, 0.2307, 1.176), (0.03902, 0.1862, 1.03), (0.03902, 0.1759, 0.9023), (0.07654, 0.6062, 1.337), (0.07654, 0.4269, 1.319), (0.07654, 0.3078, 1.272), (0.07654, 0.2241, 1.181), (0.07654, 0.1779, 1.033), (0.07654, 0.166, 0.9023), (0.1111, 0.6062, 1.353), (0.1111, 0.4225, 1.332), (0.1111, 0.3, 1.283), (0.1111, 0.2135, 1.188), (0.1111, 0.1644, 1.037), (0.1111, 0.1499, 0.9023), (0.1414, 0.6063, 1.375), (0.1414, 0.4167, 1.35), (0.1414, 0.2896, 1.297), (0.1414, 0.1991, 1.199), (0.1414, 0.1462, 1.043), (0.1414, 0.1283, 0.9023), (0.1663, 0.6063, 1.401), (0.1663, 0.4095, 1.373), (0.1663, 0.2768, 1.315), (0.1663, 0.1816, 1.212), (0.1663, 0.124, 1.05), (0.1663, 0.102, 0.9023), (0.1848, 0.6063, 1.431), (0.1848, 0.4013, 1.398), (0.1848, 0.2623, 1.335), (0.1848, 0.1616, 1.226), (0.1848, 0.09871, 1.058), (0.1848, 0.07192, 0.9023), (0.1962, 0.6063, 1.464), (0.1962, 0.3924, 1.425), (0.1962, 0.2466, 1.356), (0.1962, 0.14, 1.242), (0.1962, 0.07127, 1.067), (0.1962, 0.03932, 0.9023), (0.2, 0.6063, 1.498), (0.2, 0.3832, 1.454), (0.2, 0.2302, 1.379), (0.2, 0.1174, 1.258), (0.2, 0.04273, 1.077), (0.2, 0.005412, 0.9023), (0.1962, 0.6063, 1.532), (0.1962, 0.374, 1.482), (0.1962, 0.2138, 1.401), (0.1962, 0.09491, 1.275), (0.1962, 0.0142, 1.086), (0.1962, -0.02849, 0.9023), (0.1848, 0.6064, 1.564), (0.1848, 0.3651, 1.51), (0.1848, 0.198, 1.423), (0.1848, 0.07324, 1.291), (0.1848, -0.01325, 1.095), (0.1848, -0.0611, 0.9023), (0.1663, 0.6064, 1.594), (0.1663, 0.357, 1.535), (0.1663, 0.1835, 1.443), (0.1663, 0.05327, 1.305), (0.1663, -0.03854, 1.103), (0.1663, -0.09114, 0.9023), (0.1414, 0.6064, 1.621), (0.1414, 0.3498, 1.557), (0.1414, 0.1708, 1.46), (0.1414, 0.03577, 1.318), (0.1414, -0.0607, 1.11), (0.1414, -0.1175, 0.9023), (0.1111, 0.606, 1.642), (0.1111, 0.3439, 1.576), (0.1111, 0.1603, 1.475), (0.1111, 0.0214, 1.328), (0.1111, -0.0789, 1.116), (0.1111, -0.1391, 0.9024), (0.07654, 0.6069, 1.658), (0.07654, 0.3396, 1.589), (0.07654, 0.1525, 1.486), (0.07654, 0.01073, 1.336), (0.07654, -0.09241, 1.121), (0.07654, -0.1552, 0.9024), (0.03902, 0.6064, 1.668), (0.03902, 0.3369, 1.598), (0.03902, 0.1478, 1.492), (0.03902, 0.004158, 1.341), (0.03902, -0.1007, 1.123), (0.03902, -0.165, 0.9024), (-6.517e-08, 0.6064, 1.672), (-6.517e-08, 0.336, 1.6), (-6.517e-08, 0.1461, 1.494), (-6.517e-08, 0.001938, 1.342), (-6.517e-08, -0.1035, 1.124), (-6.517e-08, -0.1684, 0.9024), (-0.03902, 0.6064, 1.668), (-0.03902, 0.3369, 1.598), (-0.03902, 0.1478, 1.492), (-0.03902, 0.004158, 1.341), (-0.03902, -0.1007, 1.123), (-0.03902, -0.165, 0.9024), (-0.07654, 0.6064, 1.658), (-0.07654, 0.3396, 1.589), (-0.07654, 0.1525, 1.486), (-0.07654, 0.01073, 1.336), (-0.07654, -0.09241, 1.121), (-0.07654, -0.1552, 0.9024), (-0.1111, 0.6064, 1.642), (-0.1111, 0.3439, 1.576), (-0.1111, 0.1603, 1.475), (-0.1111, 0.0214, 1.328), (-0.1111, -0.0789, 1.116), (-0.1111, -0.1391, 0.9024), (-0.1414, 0.6064, 1.621), (-0.1414, 0.3498, 1.557), (-0.1414, 0.1708, 1.46), (-0.1414, 0.03577, 1.318), (-0.1414, -0.0607, 1.11), (-0.1414, -0.1175, 0.9023), (-0.1663, 0.6064, 1.594), (-0.1663, 0.357, 1.535), (-0.1663, 0.1835, 1.443), (-0.1663, 0.05327, 1.305), (-0.1663, -0.03854, 1.103), (-0.1663, -0.09114, 0.9023), (-0.1848, 0.6064, 1.564), (-0.1848, 0.3651, 1.51), (-0.1848, 0.198, 1.423), (-0.1848, 0.07324, 1.291), (-0.1848, -0.01325, 1.095), (-0.1848, -0.0611, 0.9023), (-0.1962, 0.6063, 1.532), (-0.1962, 0.374, 1.482), (-0.1962, 0.2138, 1.401), (-0.1962, 0.09491, 1.275), (-0.1962, 0.0142, 1.086), (-0.1962, -0.02849, 0.9023), (-0.2, 0.6063, 1.498), (-0.2, 0.3832, 1.454), (-0.2, 0.2302, 1.379), (-0.2, 0.1174, 1.258), (-0.2, 0.04273, 1.077), (-0.2, 0.005412, 0.9023), (-0.1962, 0.6063, 1.464), (-0.1962, 0.3924, 1.425), (-0.1962, 0.2466, 1.356), (-0.1962, 0.14, 1.242), (-0.1962, 0.07127, 1.067), (-0.1962, 0.03932, 0.9023), (-0.1848, 0.6063, 1.431), (-0.1848, 0.4013, 1.398), (-0.1848, 0.2623, 1.335), (-0.1848, 0.1616, 1.226), (-0.1848, 0.09871, 1.058), (-0.1848, 0.07192, 0.9023), (-0.1663, 0.6063, 1.401), (-0.1663, 0.4095, 1.373), (-0.1663, 0.2768, 1.315), (-0.1663, 0.1816, 1.212), (-0.1663, 0.124, 1.05), (-0.1663, 0.102, 0.9023), (-0.1414, 0.6063, 1.375), (-0.1414, 0.4167, 1.35), (-0.1414, 0.2896, 1.297), (-0.1414, 0.1991, 1.199), (-0.1414, 0.1462, 1.043), (-0.1414, 0.1283, 0.9023), (-0.1111, 0.6062, 1.353), (-0.1111, 0.4225, 1.332), (-0.1111, 0.3, 1.283), (-0.1111, 0.2135, 1.188), (-0.1111, 0.1644, 1.037), (-0.1111, 0.1499, 0.9023), (-0.07654, 0.6062, 1.337), (-0.07654, 0.4269, 1.319), (-0.07654, 0.3078, 1.272), (-0.07654, 0.2241, 1.181), (-0.07654, 0.1779, 1.033), (-0.07654, 0.166, 0.9023), (-0.03902, 0.6062, 1.327), (-0.03902, 0.4296, 1.31), (-0.03902, 0.3126, 1.265), (-0.03902, 0.2307, 1.176), (-0.03902, 0.1862, 1.03), (-0.03902, 0.1759, 0.9023)], [], [(357, 1, 224, 160, 288, 128, 320, 192, 256, 3, 358), (358, 3, 225, 161, 289, 129, 321, 193, 257, 5, 364), (364, 5, 226, 162, 290, 130, 322, 194, 258, 7, 370), (370, 7, 227, 163, 291, 131, 323, 195, 259, 9, 376), (376, 9, 228, 164, 292, 132, 324, 196, 260, 11, 382), (382, 11, 229, 165, 293, 133, 325, 197, 261, 13, 388), (388, 13, 230, 166, 294, 134, 326, 198, 262, 15, 394), (394, 15, 231, 167, 295, 135, 327, 199, 263, 17, 400), (400, 17, 232, 168, 296, 136, 328, 200, 264, 19, 406), (406, 19, 233, 169, 297, 137, 329, 201, 265, 21, 412), (412, 21, 234, 170, 298, 138, 330, 202, 266, 23, 418), (418, 23, 235, 171, 299, 139, 331, 203, 267, 25, 424), (424, 25, 236, 172, 300, 140, 332, 204, 268, 27, 430), (430, 27, 237, 173, 301, 141, 333, 205, 269, 29, 436), (436, 29, 238, 174, 302, 142, 334, 206, 270, 31, 442), (442, 31, 239, 175, 303, 143, 335, 207, 271, 33, 448), (448, 33, 240, 176, 304, 144, 336, 208, 272, 35, 454), (454, 35, 241, 177, 305, 145, 337, 209, 273, 37, 460), (460, 37, 242, 178, 306, 146, 338, 210, 274, 39, 466), (466, 39, 243, 179, 307, 147, 339, 211, 275, 41, 472), (472, 41, 244, 180, 308, 148, 340, 212, 276, 43, 478), (478, 43, 245, 181, 309, 149, 341, 213, 277, 45, 484), (484, 45, 246, 182, 310, 150, 342, 214, 278, 47, 490), (490, 47, 247, 183, 311, 151, 343, 215, 279, 49, 496), (496, 49, 248, 184, 312, 152, 344, 216, 280, 51, 502), (502, 51, 249, 185, 313, 153, 345, 217, 281, 53, 508), (508, 53, 250, 186, 314, 154, 346, 218, 282, 55, 514), (514, 55, 251, 187, 315, 155, 347, 219, 283, 57, 520), (520, 57, 252, 188, 316, 156, 348, 220, 284, 59, 526), (526, 59, 253, 189, 317, 157, 349, 221, 285, 61, 532), (61, 285, 221, 349, 157, 317, 189, 253, 59, 93, 94), (538, 63, 255, 191, 319, 159, 351, 223, 287, 1, 357), (532, 61, 254, 190, 318, 158, 350, 222, 286, 63, 538), (0, 2, 4, 6, 8, 10, 12, 14, 16, 18, 20, 22, 24, 26, 28, 30, 32, 34, 36, 38, 40, 42, 44, 46, 48, 50, 52, 54, 56, 58, 60, 62), (86, 85, 117, 118), (39, 274, 210, 338, 146, 306, 178, 242, 37, 82, 83), (3, 256, 192, 320, 128, 288, 160, 224, 1, 64, 65), (17, 263, 199, 327, 135, 295, 167, 231, 15, 71, 72), (45, 277, 213, 341, 149, 309, 181, 245, 43, 85, 86), (23, 266, 202, 330, 138, 298, 170, 234, 21, 74, 75), (51, 280, 216, 344, 152, 312, 184, 248, 49, 88, 89), (7, 258, 194, 322, 130, 290, 162, 226, 5, 66, 67), (29, 269, 205, 333, 141, 301, 173, 237, 27, 77, 78), (57, 283, 219, 347, 155, 315, 187, 251, 55, 91, 92), (35, 272, 208, 336, 144, 304, 176, 240, 33, 80, 81), (13, 261, 197, 325, 133, 293, 165, 229, 11, 69, 70), (63, 286, 222, 350, 158, 318, 190, 254, 61, 94, 95), (41, 275, 211, 339, 147, 307, 179, 243, 39, 83, 84), (19, 264, 200, 328, 136, 296, 168, 232, 17, 72, 73), (47, 278, 214, 342, 150, 310, 182, 246, 45, 86, 87), (25, 267, 203, 331, 139, 299, 171, 235, 23, 75, 76), (53, 281, 217, 345, 153, 313, 185, 249, 51, 89, 90), (9, 259, 195, 323, 131, 291, 163, 227, 7, 67, 68), (31, 270, 206, 334, 142, 302, 174, 238, 29, 78, 79), (59, 284, 220, 348, 156, 316, 188, 252, 57, 92, 93), (37, 273, 209, 337, 145, 305, 177, 241, 35, 81, 82), (15, 262, 198, 326, 134, 294, 166, 230, 13, 70, 71), (1, 287, 223, 351, 159, 319, 191, 255, 63, 95, 64), (43, 276, 212, 340, 148, 308, 180, 244, 41, 84, 85), (21, 265, 201, 329, 137, 297, 169, 233, 19, 73, 74), (49, 279, 215, 343, 151, 311, 183, 247, 47, 87, 88), (5, 257, 193, 321, 129, 289, 161, 225, 3, 65, 66), (27, 268, 204, 332, 140, 300, 172, 236, 25, 76, 77), (55, 282, 218, 346, 154, 314, 186, 250, 53, 90, 91), (11, 260, 196, 324, 132, 292, 164, 228, 9, 68, 69), (33, 271, 207, 335, 143, 303, 175, 239, 31, 79, 80), (97, 96, 127, 126, 125, 124, 123, 122, 121, 120, 119, 118, 117, 116, 115, 114, 113, 112, 111, 110, 109, 108, 107, 106, 105, 104, 103, 102, 101, 100, 99, 98), (75, 74, 106, 107), (95, 94, 126, 127), (84, 83, 115, 116), (73, 72, 104, 105), (93, 92, 124, 125), (82, 81, 113, 114), (71, 70, 102, 103), (91, 90, 122, 123), (69, 68, 100, 101), (80, 79, 111, 112), (89, 88, 120, 121), (67, 66, 98, 99), (78, 77, 109, 110), (87, 86, 118, 119), (65, 64, 96, 97), (76, 75, 107, 108), (64, 95, 127, 96), (85, 84, 116, 117), (74, 73, 105, 106), (94, 93, 125, 126), (83, 82, 114, 115), (72, 71, 103, 104), (92, 91, 123, 124), (81, 80, 112, 113), (70, 69, 101, 102), (90, 89, 121, 122), (68, 67, 99, 100), (79, 78, 110, 111), (88, 87, 119, 120), (66, 65, 97, 98), (77, 76, 108, 109), (0, 352, 363, 2), (352, 353, 362, 363), (353, 354, 361, 362), (354, 355, 360, 361), (355, 356, 359, 360), (356, 357, 358, 359), (2, 363, 369, 4), (363, 362, 368, 369), (362, 361, 367, 368), (361, 360, 366, 367), (360, 359, 365, 366), (359, 358, 364, 365), (4, 369, 375, 6), (369, 368, 374, 375), (368, 367, 373, 374), (367, 366, 372, 373), (366, 365, 371, 372), (365, 364, 370, 371), (6, 375, 381, 8), (375, 374, 380, 381), (374, 373, 379, 380), (373, 372, 378, 379), (372, 371, 377, 378), (371, 370, 376, 377), (8, 381, 387, 10), (381, 380, 386, 387), (380, 379, 385, 386), (379, 378, 384, 385), (378, 377, 383, 384), (377, 376, 382, 383), (10, 387, 393, 12), (387, 386, 392, 393), (386, 385, 391, 392), (385, 384, 390, 391), (384, 383, 389, 390), (383, 382, 388, 389), (12, 393, 399, 14), (393, 392, 398, 399), (392, 391, 397, 398), (391, 390, 396, 397), (390, 389, 395, 396), (389, 388, 394, 395), (14, 399, 405, 16), (399, 398, 404, 405), (398, 397, 403, 404), (397, 396, 402, 403), (396, 395, 401, 402), (395, 394, 400, 401), (16, 405, 411, 18), (405, 404, 410, 411), (404, 403, 409, 410), (403, 402, 408, 409), (402, 401, 407, 408), (401, 400, 406, 407), (18, 411, 417, 20), (411, 410, 416, 417), (410, 409, 415, 416), (409, 408, 414, 415), (408, 407, 413, 414), (407, 406, 412, 413), (20, 417, 423, 22), (417, 416, 422, 423), (416, 415, 421, 422), (415, 414, 420, 421), (414, 413, 419, 420), (413, 412, 418, 419), (22, 423, 429, 24), (423, 422, 428, 429), (422, 421, 427, 428), (421, 420, 426, 427), (420, 419, 425, 426), (419, 418, 424, 425), (24, 429, 435, 26), (429, 428, 434, 435), (428, 427, 433, 434), (427, 426, 432, 433), (426, 425, 431, 432), (425, 424, 430, 431), (26, 435, 441, 28), (435, 434, 440, 441), (434, 433, 439, 440), (433, 432, 438, 439), (432, 431, 437, 438), (431, 430, 436, 437), (28, 441, 447, 30), (441, 440, 446, 447), (440, 439, 445, 446), (439, 438, 444, 445), (438, 437, 443, 444), (437, 436, 442, 443), (30, 447, 453, 32), (447, 446, 452, 453), (446, 445, 451, 452), (445, 444, 450, 451), (444, 443, 449, 450), (443, 442, 448, 449), (32, 453, 459, 34), (453, 452, 458, 459), (452, 451, 457, 458), (451, 450, 456, 457), (450, 449, 455, 456), (449, 448, 454, 455), (34, 459, 465, 36), (459, 458, 464, 465), (458, 457, 463, 464), (457, 456, 462, 463), (456, 455, 461, 462), (455, 454, 460, 461), (36, 465, 471, 38), (465, 464, 470, 471), (464, 463, 469, 470), (463, 462, 468, 469), (462, 461, 467, 468), (461, 460, 466, 467), (38, 471, 477, 40), (471, 470, 476, 477), (470, 469, 475, 476), (469, 468, 474, 475), (468, 467, 473, 474), (467, 466, 472, 473), (40, 477, 483, 42), (477, 476, 482, 483), (476, 475, 481, 482), (475, 474, 480, 481), (474, 473, 479, 480), (473, 472, 478, 479), (42, 483, 489, 44), (483, 482, 488, 489), (482, 481, 487, 488), (481, 480, 486, 487), (480, 479, 485, 486), (479, 478, 484, 485), (44, 489, 495, 46), (489, 488, 494, 495), (488, 487, 493, 494), (487, 486, 492, 493), (486, 485, 491, 492), (485, 484, 490, 491), (46, 495, 501, 48), (495, 494, 500, 501), (494, 493, 499, 500), (493, 492, 498, 499), (492, 491, 497, 498), (491, 490, 496, 497), (48, 501, 507, 50), (501, 500, 506, 507), (500, 499, 505, 506), (499, 498, 504, 505), (498, 497, 503, 504), (497, 496, 502, 503), (50, 507, 513, 52), (507, 506, 512, 513), (506, 505, 511, 512), (505, 504, 510, 511), (504, 503, 509, 510), (503, 502, 508, 509), (52, 513, 519, 54), (513, 512, 518, 519), (512, 511, 517, 518), (511, 510, 516, 517), (510, 509, 515, 516), (509, 508, 514, 515), (54, 519, 525, 56), (519, 518, 524, 525), (518, 517, 523, 524), (517, 516, 522, 523), (516, 515, 521, 522), (515, 514, 520, 521), (56, 525, 531, 58), (525, 524, 530, 531), (524, 523, 529, 530), (523, 522, 528, 529), (522, 521, 527, 528), (521, 520, 526, 527), (58, 531, 537, 60), (531, 530, 536, 537), (530, 529, 535, 536), (529, 528, 534, 535), (528, 527, 533, 534), (527, 526, 532, 533), (62, 543, 352, 0), (543, 542, 353, 352), (542, 541, 354, 353), (541, 540, 355, 354), (540, 539, 356, 355), (539, 538, 357, 356), (60, 537, 543, 62), (537, 536, 542, 543), (536, 535, 541, 542), (535, 534, 540, 541), (534, 533, 539, 540), (533, 532, 538, 539)])
me_cylinder_001.polygons.foreach_set('use_smooth', [1, 1, 1, 1, 1, 1, 1, 1, 1, 1, 1, 1, 1, 1, 1, 1, 1, 1, 1, 1, 1, 1, 1, 1, 1, 1, 1, 1, 1, 1, 0, 1, 1, 1, 1, 0, 0, 0, 0, 0, 0, 0, 0, 0, 0, 0, 0, 0, 0, 0, 0, 0, 0, 0, 0, 0, 0, 0, 0, 0, 0, 0, 0, 0, 0, 0, 0, 1, 1, 1, 1, 1, 1, 1, 1, 1, 1, 1, 1, 1, 1, 1, 1, 1, 1, 1, 1, 1, 1, 1, 1, 1, 1, 1, 1, 1, 1, 1, 1, 1, 1, 1, 1, 1, 1, 1, 1, 1, 1, 1, 1, 1, 1, 1, 1, 1, 1, 1, 1, 1, 1, 1, 1, 1, 1, 1, 1, 1, 1, 1, 1, 1, 1, 1, 1, 1, 1, 1, 1, 1, 1, 1, 1, 1, 1, 1, 1, 1, 1, 1, 1, 1, 1, 1, 1, 1, 1, 1, 1, 1, 1, 1, 1, 1, 1, 1, 1, 1, 1, 1, 1, 1, 1, 1, 1, 1, 1, 1, 1, 1, 1, 1, 1, 1, 1, 1, 1, 1, 1, 1, 1, 1, 1, 1, 1, 1, 1, 1, 1, 1, 1, 1, 1, 1, 1, 1, 1, 1, 1, 1, 1, 1, 1, 1, 1, 1, 1, 1, 1, 1, 1, 1, 1, 1, 1, 1, 1, 1, 1, 1, 1, 1, 1, 1, 1, 1, 1, 1, 1, 1, 1, 1, 1, 1, 1, 1, 1, 1, 1, 1, 1, 1, 1, 1, 1, 1, 1, 1, 1, 1, 1, 1, 1, 1, 1, 1, 1, 1, 1, 1, 1, 1, 1, 1, 1, 1, 1, 1, 1, 1, 1, 1, 1, 1, 1, 1, 1, 1, 1, 1])
me_cylinder_001.materials.append(mat_material_001)
me_cylinder_001.use_remesh_preserve_volume = False
me_cylinder_001.use_remesh_preserve_attributes = False
me_cylinder_001.use_mirror_vertex_groups = False
me_cylinder_001.update()

# ---- objects
ob_screw1_019 = bpy.data.objects.new('screw1.019', me_cylinder_022)
ob_screw1_018 = bpy.data.objects.new('screw1.018', me_cylinder_021)
ob_screw1_017 = bpy.data.objects.new('screw1.017', me_cylinder_020)
ob_screw1_016 = bpy.data.objects.new('screw1.016', me_cylinder_019)
ob_screw1_015 = bpy.data.objects.new('screw1.015', me_cylinder_018)
ob_screw1_014 = bpy.data.objects.new('screw1.014', me_cylinder_017)
ob_screw1_013 = bpy.data.objects.new('screw1.013', me_cylinder_016)
ob_screw1_012 = bpy.data.objects.new('screw1.012', me_cylinder_015)
ob_screw1_011 = bpy.data.objects.new('screw1.011', me_cylinder_014)
ob_screw1_010 = bpy.data.objects.new('screw1.010', me_cylinder_013)
ob_cylinder_001 = bpy.data.objects.new('Cylinder.001', me_cylinder_012)
ob_screw1_009 = bpy.data.objects.new('screw1.009', me_cylinder_011)
ob_screw1_008 = bpy.data.objects.new('screw1.008', me_cylinder_010)
ob_screw1_007 = bpy.data.objects.new('screw1.007', me_cylinder_009)
ob_screw1_006 = bpy.data.objects.new('screw1.006', me_cylinder_008)
ob_screw1_005 = bpy.data.objects.new('screw1.005', me_cylinder_007)
ob_screw1_004 = bpy.data.objects.new('screw1.004', me_cylinder_006)
ob_screw1_003 = bpy.data.objects.new('screw1.003', me_cylinder_005)
ob_screw1_002 = bpy.data.objects.new('screw1.002', me_cylinder_004)
ob_screw1_001 = bpy.data.objects.new('screw1.001', me_cylinder_003)
ob_screw1 = bpy.data.objects.new('screw1', me_cylinder_002)
ob_cylinder = bpy.data.objects.new('Cylinder', me_cylinder_001)

# ---- transforms, parenting, visibility, modifiers, constraints
ob_screw1_019.location = (0.15, 0.2, 0.043)
ob_screw1_019.scale = (0.35, 0.35, 0.7)
ob_screw1_019.lineart.crease_threshold = 0.0
ob_screw1_018.location = (0.0, 0.25, 0.043)
ob_screw1_018.scale = (0.35, 0.35, 0.7)
ob_screw1_018.lineart.crease_threshold = 0.0
ob_screw1_017.location = (0.24, 0.08, 0.043)
ob_screw1_017.scale = (0.35, 0.35, 0.7)
ob_screw1_017.lineart.crease_threshold = 0.0
ob_screw1_016.location = (0.24, -0.08, 0.043)
ob_screw1_016.scale = (0.35, 0.35, 0.7)
ob_screw1_016.lineart.crease_threshold = 0.0
ob_screw1_015.location = (0.15, -0.2, 0.043)
ob_screw1_015.scale = (0.35, 0.35, 0.7)
ob_screw1_015.lineart.crease_threshold = 0.0
ob_screw1_014.location = (0.0, -0.25, 0.043)
ob_screw1_014.scale = (0.35, 0.35, 0.7)
ob_screw1_014.lineart.crease_threshold = 0.0
ob_screw1_013.location = (-0.15, -0.2, 0.043)
ob_screw1_013.scale = (0.35, 0.35, 0.7)
ob_screw1_013.lineart.crease_threshold = 0.0
ob_screw1_012.location = (-0.24, -0.08, 0.043)
ob_screw1_012.scale = (0.35, 0.35, 0.7)
ob_screw1_012.lineart.crease_threshold = 0.0
ob_screw1_011.location = (-0.24, 0.08, 0.043)
ob_screw1_011.scale = (0.35, 0.35, 0.7)
ob_screw1_011.lineart.crease_threshold = 0.0
ob_screw1_010.location = (-0.15, 0.2, 0.043)
ob_screw1_010.scale = (0.35, 0.35, 0.7)
ob_screw1_010.lineart.crease_threshold = 0.0
ob_cylinder_001.location = (0.0, 0.0, 0.0)
ob_cylinder_001.lineart.crease_threshold = 0.0
ob_screw1_009.location = (-0.15, 1.472, 1.321)
ob_screw1_009.rotation_euler = (-1.571, -0.0, 0.0)
ob_screw1_009.scale = (0.35, 0.35, 0.7)
ob_screw1_009.lineart.crease_threshold = 0.0
ob_screw1_008.location = (-0.24, 1.472, 1.441)
ob_screw1_008.rotation_euler = (-1.571, -0.0, 0.0)
ob_screw1_008.scale = (0.35, 0.35, 0.7)
ob_screw1_008.lineart.crease_threshold = 0.0
ob_screw1_007.location = (-0.24, 1.472, 1.601)
ob_screw1_007.rotation_euler = (-1.571, -0.0, 0.0)
ob_screw1_007.scale = (0.35, 0.35, 0.7)
ob_screw1_007.lineart.crease_threshold = 0.0
ob_screw1_006.location = (-0.15, 1.472, 1.721)
ob_screw1_006.rotation_euler = (-1.571, -0.0, 0.0)
ob_screw1_006.scale = (0.35, 0.35, 0.7)
ob_screw1_006.lineart.crease_threshold = 0.0
ob_screw1_005.location = (1.11e-16, 1.472, 1.771)
ob_screw1_005.rotation_euler = (-1.571, -0.0, 0.0)
ob_screw1_005.scale = (0.35, 0.35, 0.7)
ob_screw1_005.lineart.crease_threshold = 0.0
ob_screw1_004.location = (0.15, 1.472, 1.721)
ob_screw1_004.rotation_euler = (-1.571, -0.0, 0.0)
ob_screw1_004.scale = (0.35, 0.35, 0.7)
ob_screw1_004.lineart.crease_threshold = 0.0
ob_screw1_003.location = (0.24, 1.472, 1.601)
ob_screw1_003.rotation_euler = (-1.571, -0.0, 0.0)
ob_screw1_003.scale = (0.35, 0.35, 0.7)
ob_screw1_003.lineart.crease_threshold = 0.0
ob_screw1_002.location = (0.24, 1.472, 1.441)
ob_screw1_002.rotation_euler = (-1.571, -0.0, 0.0)
ob_screw1_002.scale = (0.35, 0.35, 0.7)
ob_screw1_002.lineart.crease_threshold = 0.0
ob_screw1_001.location = (1.11e-16, 1.472, 1.271)
ob_screw1_001.rotation_euler = (-1.571, -0.0, 0.0)
ob_screw1_001.scale = (0.35, 0.35, 0.7)
ob_screw1_001.lineart.crease_threshold = 0.0
ob_screw1.location = (0.15, 1.472, 1.321)
ob_screw1.rotation_euler = (-1.571, -0.0, 0.0)
ob_screw1.scale = (0.35, 0.35, 0.7)
ob_screw1.lineart.crease_threshold = 0.0
ob_cylinder.location = (0.0, 0.0, 0.0)
ob_cylinder.lineart.crease_threshold = 0.0

# ---- collection membership
col_collection_1.objects.link(ob_screw1_019)
col_collection_1.objects.link(ob_screw1_018)
col_collection_1.objects.link(ob_screw1_017)
col_collection_1.objects.link(ob_screw1_016)
col_collection_1.objects.link(ob_screw1_015)
col_collection_1.objects.link(ob_screw1_014)
col_collection_1.objects.link(ob_screw1_013)
col_collection_1.objects.link(ob_screw1_012)
col_collection_1.objects.link(ob_screw1_011)
col_collection_1.objects.link(ob_screw1_010)
col_collection_1.objects.link(ob_cylinder_001)
col_collection_1.objects.link(ob_screw1_009)
col_collection_1.objects.link(ob_screw1_008)
col_collection_1.objects.link(ob_screw1_007)
col_collection_1.objects.link(ob_screw1_006)
col_collection_1.objects.link(ob_screw1_005)
col_collection_1.objects.link(ob_screw1_004)
col_collection_1.objects.link(ob_screw1_003)
col_collection_1.objects.link(ob_screw1_002)
col_collection_1.objects.link(ob_screw1_001)
col_collection_1.objects.link(ob_screw1)
col_collection_1.objects.link(ob_cylinder)

# ---- scene / render settings (as saved in the file)
scene.frame_start = 1; scene.frame_end = 250; scene.frame_set(1)
scene.render.engine = 'BLENDER_EEVEE_NEXT'
scene.render.image_settings.compression = 90
scene.render.resolution_percentage = 50
scene.render.dither_intensity = 0.0
scene.cycles.use_denoising = False
scene.cycles.samples = 10
scene.cycles.sampling_pattern = 'TABULATED_SOBOL'
scene.cycles.light_sampling_threshold = 0.0
scene.cycles.use_adaptive_sampling = False
scene.cycles.use_light_tree = False
scene.cycles.blur_glossy = 0.0
scene.cycles.volume_bounces = 1
scene.cycles.pixel_filter_type = 'GAUSSIAN'
scene.cycles.sample_clamp_indirect = 0.0
scene.view_settings.view_transform = 'Standard'
bpy.context.view_layer.update()

# ---- added for rendering (the .blend has no active camera and no usable light): camera, sun
cam_auto = bpy.data.cameras.new('AutoCamera')
cam_auto.lens = 50.0
cam_auto.sensor_width = 36.0
cam_auto.clip_end = 1000.0
ob_auto_camera = bpy.data.objects.new('AutoCamera', cam_auto)
scene.collection.objects.link(ob_auto_camera)
ob_auto_camera.location = (2.46281, -2.33849, 2.87091)
ob_auto_camera.rotation_euler = (1.09748, -7.21219e-08, 0.694738)
scene.camera = ob_auto_camera
light_auto_sun = bpy.data.lights.new('AutoSun', 'SUN')
light_auto_sun.energy = 3.0
light_auto_sun.angle = 0.0523599
ob_auto_sun = bpy.data.objects.new('AutoSun', light_auto_sun)
scene.collection.objects.link(ob_auto_sun)
ob_auto_sun.rotation_euler = (0.872665, 0.174533, 0.523599)
bpy.context.view_layer.update()
